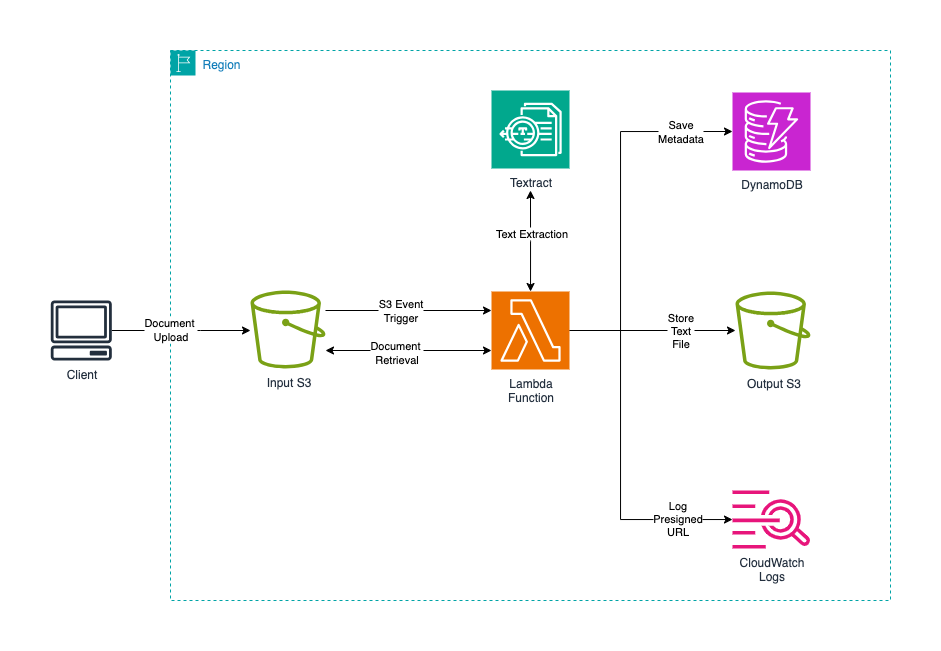

The diagram above was exported from draw.io. Its source (the exported page's mxGraphModel, read from the mxfile embedded in the PNG):
<mxGraphModel dx="2049" dy="616" grid="1" gridSize="10" guides="1" tooltips="1" connect="1" arrows="1" fold="1" page="1" pageScale="1" pageWidth="1100" pageHeight="850" math="0" shadow="0">
  <root>
    <mxCell id="0" />
    <mxCell id="1" parent="0" />
    <mxCell id="Z80JkKijY-ciVkVeYlxk-1" value="Region" style="points=[[0,0],[0.25,0],[0.5,0],[0.75,0],[1,0],[1,0.25],[1,0.5],[1,0.75],[1,1],[0.75,1],[0.5,1],[0.25,1],[0,1],[0,0.75],[0,0.5],[0,0.25]];outlineConnect=0;gradientColor=none;html=1;whiteSpace=wrap;fontSize=12;fontStyle=0;container=1;pointerEvents=0;collapsible=0;recursiveResize=0;shape=mxgraph.aws4.group;grIcon=mxgraph.aws4.group_region;strokeColor=#00A4A6;fillColor=none;verticalAlign=top;align=left;spacingLeft=30;fontColor=#147EBA;dashed=1;" vertex="1" parent="1">
      <mxGeometry x="80" y="80" width="720" height="550" as="geometry" />
    </mxCell>
    <mxCell id="Z80JkKijY-ciVkVeYlxk-16" value="" style="edgeStyle=orthogonalEdgeStyle;rounded=0;orthogonalLoop=1;jettySize=auto;html=1;startArrow=none;startFill=0;" edge="1" parent="Z80JkKijY-ciVkVeYlxk-1" source="Z80JkKijY-ciVkVeYlxk-3" target="Z80JkKijY-ciVkVeYlxk-10">
      <mxGeometry relative="1" as="geometry">
        <mxPoint x="232.5" y="279" as="targetPoint" />
        <Array as="points">
          <mxPoint x="240" y="260" />
          <mxPoint x="240" y="260" />
        </Array>
      </mxGeometry>
    </mxCell>
    <mxCell id="Z80JkKijY-ciVkVeYlxk-30" value="S3 Event&lt;div&gt;Trigger&lt;/div&gt;" style="edgeLabel;html=1;align=center;verticalAlign=middle;resizable=0;points=[];" vertex="1" connectable="0" parent="Z80JkKijY-ciVkVeYlxk-16">
      <mxGeometry x="-0.185" relative="1" as="geometry">
        <mxPoint x="7" as="offset" />
      </mxGeometry>
    </mxCell>
    <mxCell id="Z80JkKijY-ciVkVeYlxk-28" value="" style="edgeStyle=orthogonalEdgeStyle;rounded=0;orthogonalLoop=1;jettySize=auto;html=1;startArrow=classic;startFill=1;" edge="1" parent="Z80JkKijY-ciVkVeYlxk-1" source="Z80JkKijY-ciVkVeYlxk-3" target="Z80JkKijY-ciVkVeYlxk-10">
      <mxGeometry relative="1" as="geometry">
        <mxPoint x="232.5" y="279" as="targetPoint" />
        <Array as="points">
          <mxPoint x="240" y="300" />
          <mxPoint x="240" y="300" />
        </Array>
      </mxGeometry>
    </mxCell>
    <mxCell id="Z80JkKijY-ciVkVeYlxk-31" value="Document&amp;nbsp;&lt;div&gt;Retrieval&lt;/div&gt;" style="edgeLabel;html=1;align=center;verticalAlign=middle;resizable=0;points=[];" vertex="1" connectable="0" parent="Z80JkKijY-ciVkVeYlxk-28">
      <mxGeometry x="-0.1506" y="-2" relative="1" as="geometry">
        <mxPoint as="offset" />
      </mxGeometry>
    </mxCell>
    <mxCell id="Z80JkKijY-ciVkVeYlxk-3" value="Input S3" style="sketch=0;outlineConnect=0;fontColor=#232F3E;gradientColor=none;fillColor=#7AA116;strokeColor=none;dashed=0;verticalLabelPosition=bottom;verticalAlign=top;align=center;html=1;fontSize=12;fontStyle=0;aspect=fixed;pointerEvents=1;shape=mxgraph.aws4.bucket;" vertex="1" parent="Z80JkKijY-ciVkVeYlxk-1">
      <mxGeometry x="80" y="240" width="75" height="78" as="geometry" />
    </mxCell>
    <mxCell id="Z80JkKijY-ciVkVeYlxk-4" value="Output S3" style="sketch=0;outlineConnect=0;fontColor=#232F3E;gradientColor=none;fillColor=#7AA116;strokeColor=none;dashed=0;verticalLabelPosition=bottom;verticalAlign=top;align=center;html=1;fontSize=12;fontStyle=0;aspect=fixed;pointerEvents=1;shape=mxgraph.aws4.bucket;" vertex="1" parent="Z80JkKijY-ciVkVeYlxk-1">
      <mxGeometry x="565" y="241" width="75" height="78" as="geometry" />
    </mxCell>
    <mxCell id="Z80JkKijY-ciVkVeYlxk-5" value="DynamoDB" style="sketch=0;points=[[0,0,0],[0.25,0,0],[0.5,0,0],[0.75,0,0],[1,0,0],[0,1,0],[0.25,1,0],[0.5,1,0],[0.75,1,0],[1,1,0],[0,0.25,0],[0,0.5,0],[0,0.75,0],[1,0.25,0],[1,0.5,0],[1,0.75,0]];outlineConnect=0;fontColor=#232F3E;fillColor=#C925D1;strokeColor=#ffffff;dashed=0;verticalLabelPosition=bottom;verticalAlign=top;align=center;html=1;fontSize=12;fontStyle=0;aspect=fixed;shape=mxgraph.aws4.resourceIcon;resIcon=mxgraph.aws4.dynamodb;" vertex="1" parent="Z80JkKijY-ciVkVeYlxk-1">
      <mxGeometry x="562" y="42" width="78" height="78" as="geometry" />
    </mxCell>
    <mxCell id="Z80JkKijY-ciVkVeYlxk-6" value="Textract" style="sketch=0;points=[[0,0,0],[0.25,0,0],[0.5,0,0],[0.75,0,0],[1,0,0],[0,1,0],[0.25,1,0],[0.5,1,0],[0.75,1,0],[1,1,0],[0,0.25,0],[0,0.5,0],[0,0.75,0],[1,0.25,0],[1,0.5,0],[1,0.75,0]];outlineConnect=0;fontColor=#232F3E;fillColor=#01A88D;strokeColor=#ffffff;dashed=0;verticalLabelPosition=bottom;verticalAlign=top;align=center;html=1;fontSize=12;fontStyle=0;aspect=fixed;shape=mxgraph.aws4.resourceIcon;resIcon=mxgraph.aws4.textract;" vertex="1" parent="Z80JkKijY-ciVkVeYlxk-1">
      <mxGeometry x="321" y="40" width="78" height="78" as="geometry" />
    </mxCell>
    <mxCell id="Z80JkKijY-ciVkVeYlxk-9" value="CloudWatch&lt;div&gt;Logs&lt;/div&gt;" style="sketch=0;outlineConnect=0;fontColor=#232F3E;gradientColor=none;fillColor=#E7157B;strokeColor=none;dashed=0;verticalLabelPosition=bottom;verticalAlign=top;align=center;html=1;fontSize=12;fontStyle=0;aspect=fixed;pointerEvents=1;shape=mxgraph.aws4.cloudwatch_logs;" vertex="1" parent="Z80JkKijY-ciVkVeYlxk-1">
      <mxGeometry x="562" y="440" width="78" height="58" as="geometry" />
    </mxCell>
    <mxCell id="Z80JkKijY-ciVkVeYlxk-19" value="" style="edgeStyle=orthogonalEdgeStyle;rounded=0;orthogonalLoop=1;jettySize=auto;html=1;startArrow=classic;startFill=1;" edge="1" parent="Z80JkKijY-ciVkVeYlxk-1" source="Z80JkKijY-ciVkVeYlxk-10">
      <mxGeometry relative="1" as="geometry">
        <mxPoint x="360" y="140" as="targetPoint" />
      </mxGeometry>
    </mxCell>
    <mxCell id="Z80JkKijY-ciVkVeYlxk-32" value="Text Extraction" style="edgeLabel;html=1;align=center;verticalAlign=middle;resizable=0;points=[];" vertex="1" connectable="0" parent="Z80JkKijY-ciVkVeYlxk-19">
      <mxGeometry x="0.1603" relative="1" as="geometry">
        <mxPoint as="offset" />
      </mxGeometry>
    </mxCell>
    <mxCell id="Z80JkKijY-ciVkVeYlxk-21" value="" style="edgeStyle=orthogonalEdgeStyle;rounded=0;orthogonalLoop=1;jettySize=auto;html=1;" edge="1" parent="Z80JkKijY-ciVkVeYlxk-1" source="Z80JkKijY-ciVkVeYlxk-10" target="Z80JkKijY-ciVkVeYlxk-4">
      <mxGeometry relative="1" as="geometry">
        <mxPoint x="478" y="279.9999999999999" as="targetPoint" />
      </mxGeometry>
    </mxCell>
    <mxCell id="Z80JkKijY-ciVkVeYlxk-34" value="Store&lt;div&gt;Text&lt;/div&gt;&lt;div&gt;File&lt;/div&gt;" style="edgeLabel;html=1;align=center;verticalAlign=middle;resizable=0;points=[];" vertex="1" connectable="0" parent="Z80JkKijY-ciVkVeYlxk-21">
      <mxGeometry x="0.1884" relative="1" as="geometry">
        <mxPoint x="12" as="offset" />
      </mxGeometry>
    </mxCell>
    <mxCell id="Z80JkKijY-ciVkVeYlxk-23" value="" style="edgeStyle=orthogonalEdgeStyle;rounded=0;orthogonalLoop=1;jettySize=auto;html=1;entryX=0;entryY=0.5;entryDx=0;entryDy=0;entryPerimeter=0;" edge="1" parent="Z80JkKijY-ciVkVeYlxk-1" source="Z80JkKijY-ciVkVeYlxk-10" target="Z80JkKijY-ciVkVeYlxk-5">
      <mxGeometry relative="1" as="geometry">
        <mxPoint x="478" y="279.9999999999999" as="targetPoint" />
        <Array as="points">
          <mxPoint x="450" y="280" />
          <mxPoint x="450" y="81" />
        </Array>
      </mxGeometry>
    </mxCell>
    <mxCell id="Z80JkKijY-ciVkVeYlxk-33" value="Save&lt;div&gt;Metadata&lt;/div&gt;" style="edgeLabel;html=1;align=center;verticalAlign=middle;resizable=0;points=[];" vertex="1" connectable="0" parent="Z80JkKijY-ciVkVeYlxk-23">
      <mxGeometry x="0.6326" y="1" relative="1" as="geometry">
        <mxPoint x="14" y="1" as="offset" />
      </mxGeometry>
    </mxCell>
    <mxCell id="Z80JkKijY-ciVkVeYlxk-25" value="" style="edgeStyle=orthogonalEdgeStyle;rounded=0;orthogonalLoop=1;jettySize=auto;html=1;" edge="1" parent="Z80JkKijY-ciVkVeYlxk-1" source="Z80JkKijY-ciVkVeYlxk-10" target="Z80JkKijY-ciVkVeYlxk-9">
      <mxGeometry relative="1" as="geometry">
        <mxPoint x="478" y="279.9999999999999" as="targetPoint" />
        <Array as="points">
          <mxPoint x="450" y="280" />
          <mxPoint x="450" y="469" />
        </Array>
      </mxGeometry>
    </mxCell>
    <mxCell id="Z80JkKijY-ciVkVeYlxk-35" value="Log&lt;div&gt;Presigned&lt;/div&gt;&lt;div&gt;URL&lt;/div&gt;" style="edgeLabel;html=1;align=center;verticalAlign=middle;resizable=0;points=[];" vertex="1" connectable="0" parent="Z80JkKijY-ciVkVeYlxk-25">
      <mxGeometry x="0.6871" y="1" relative="1" as="geometry">
        <mxPoint as="offset" />
      </mxGeometry>
    </mxCell>
    <mxCell id="Z80JkKijY-ciVkVeYlxk-10" value="Lambda&lt;div&gt;Function&lt;/div&gt;" style="sketch=0;points=[[0,0,0],[0.25,0,0],[0.5,0,0],[0.75,0,0],[1,0,0],[0,1,0],[0.25,1,0],[0.5,1,0],[0.75,1,0],[1,1,0],[0,0.25,0],[0,0.5,0],[0,0.75,0],[1,0.25,0],[1,0.5,0],[1,0.75,0]];outlineConnect=0;fontColor=#232F3E;fillColor=#ED7100;strokeColor=#ffffff;dashed=0;verticalLabelPosition=bottom;verticalAlign=top;align=center;html=1;fontSize=12;fontStyle=0;aspect=fixed;shape=mxgraph.aws4.resourceIcon;resIcon=mxgraph.aws4.lambda;" vertex="1" parent="Z80JkKijY-ciVkVeYlxk-1">
      <mxGeometry x="321" y="241" width="78" height="78" as="geometry" />
    </mxCell>
    <mxCell id="Z80JkKijY-ciVkVeYlxk-14" value="" style="edgeStyle=orthogonalEdgeStyle;rounded=0;orthogonalLoop=1;jettySize=auto;html=1;" edge="1" parent="1" source="Z80JkKijY-ciVkVeYlxk-2" target="Z80JkKijY-ciVkVeYlxk-3">
      <mxGeometry relative="1" as="geometry">
        <mxPoint x="92.36999999999989" y="360" as="targetPoint" />
        <Array as="points">
          <mxPoint x="110" y="360" />
          <mxPoint x="110" y="360" />
        </Array>
      </mxGeometry>
    </mxCell>
    <mxCell id="Z80JkKijY-ciVkVeYlxk-29" value="Document&amp;nbsp;&lt;div&gt;Upload&lt;/div&gt;" style="edgeLabel;html=1;align=center;verticalAlign=middle;resizable=0;points=[];" vertex="1" connectable="0" parent="Z80JkKijY-ciVkVeYlxk-14">
      <mxGeometry x="-0.3422" y="2" relative="1" as="geometry">
        <mxPoint x="13" y="1" as="offset" />
      </mxGeometry>
    </mxCell>
    <mxCell id="Z80JkKijY-ciVkVeYlxk-2" value="Client" style="sketch=0;outlineConnect=0;fontColor=#232F3E;gradientColor=none;fillColor=#232F3D;strokeColor=none;dashed=0;verticalLabelPosition=bottom;verticalAlign=top;align=center;html=1;fontSize=12;fontStyle=0;aspect=fixed;pointerEvents=1;shape=mxgraph.aws4.client;" vertex="1" parent="1">
      <mxGeometry x="-40" y="330" width="61.58" height="60" as="geometry" />
    </mxCell>
  </root>
</mxGraphModel>